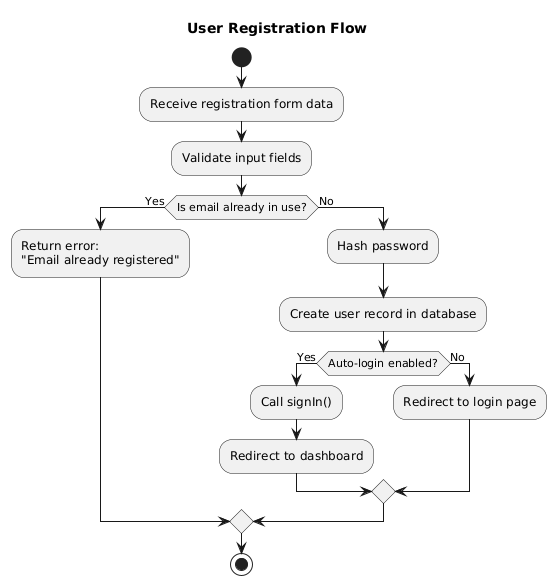

The diagram above was rendered by PlantUML. Its source (embedded in the PNG):
@startuml
title User Registration Flow

start

:Receive registration form data;
:Validate input fields;

if (Is email already in use?) then (Yes)
  :Return error:\n"Email already registered";
else (No)
  :Hash password;
  :Create user record in database;

  if (Auto-login enabled?) then (Yes)
    :Call signIn();
    :Redirect to dashboard;
  else (No)
    :Redirect to login page;
  endif
endif

stop
@enduml